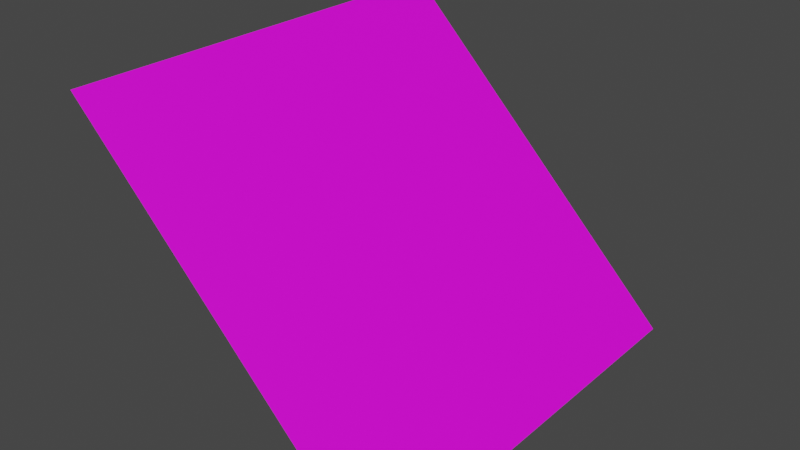 # Source: Cube-Model.blend  (saved by Blender 2.83.19; exported with 4.5.12 LTS)
import bpy
from mathutils import Matrix  # noqa: F401  (used for matrix-valued properties, if any)

bpy.ops.wm.read_factory_settings(use_empty=True)
scene = bpy.context.scene
scene.name = 'Scene'

# ---- collections
col_collection = bpy.data.collections.new('Collection'); scene.collection.children.link(col_collection)

# ---- images (referenced by path relative to the original .blend; pixels are not part of the script)
import os
ASSET_DIR = os.environ.get("B2B_ASSET_DIR", "")  # directory of the original .blend (textures are referenced by path, not embedded)
HERE = os.path.dirname(os.path.abspath(__file__))  # packed textures are extracted next to this script under _unpacked/

def load_image(name, relpath, width, height, colorspace="sRGB"):
    """Load a texture the original file referenced (path relative to the .blend, or extracted next to this script)."""
    p = next((c for c in (os.path.join(HERE, relpath), os.path.join(ASSET_DIR, relpath)) if relpath and os.path.exists(c)), "")
    if p:
        img = bpy.data.images.load(p, check_existing=True)
        img.name = name
    else:  # same state as the original file: an image datablock whose file is absent (Cycles renders it pink)
        img = bpy.data.images.new(name, width, height)
        img.source = "FILE"
        img.filepath = "//" + (relpath or name)
    img.colorspace_settings.name = colorspace
    return img
img_texture_jpg = load_image('texture.jpg', 'texture.jpg', 1024, 1024, 'sRGB')

# ---- materials (node trees are filled in below, after node groups)
mat_material_001 = bpy.data.materials.new('Material.001')
mat_material_001.use_transparent_shadow = False

# ---- material node trees
mat_material_001.use_nodes = True; mat_material_001.node_tree.nodes.clear()
_N = mat_material_001.node_tree.nodes; _L = mat_material_001.node_tree.links
n0 = _N.new('ShaderNodeBsdfPrincipled'); n0.name = 'Principled BSDF'; n0.location = (10, 300)
n0.distribution = 'GGX'
n0.subsurface_method = 'BURLEY'
n0.inputs[3].default_value = 1.45
n0.inputs[27].default_value = (0.0, 0.0, 0.0, 1.0)
n0.inputs[28].default_value = 1.0
n1 = _N.new('ShaderNodeOutputMaterial'); n1.name = 'Material Output'; n1.location = (300, 300)
n2 = _N.new('ShaderNodeTexImage'); n2.name = 'Image Texture'; n2.location = (-280, 280)
n2.image = img_texture_jpg
n2.interpolation = 'Smart'
_L.new(n0.outputs[0], n1.inputs[0])
_L.new(n2.outputs[0], n0.inputs[0])
n1.is_active_output = True

# ---- world
world_world = bpy.data.worlds.new('World'); scene.world = world_world
world_world.use_nodes = True; world_world.node_tree.nodes.clear()
_N = world_world.node_tree.nodes; _L = world_world.node_tree.links
n0 = _N.new('ShaderNodeOutputWorld'); n0.name = 'World Output'; n0.location = (300, 300)
n1 = _N.new('ShaderNodeBackground'); n1.name = 'Background'; n1.location = (10, 300)
n1.inputs[0].default_value = (0.05088, 0.05088, 0.05088, 1.0)
_L.new(n1.outputs[0], n0.inputs[0])
n0.is_active_output = True
world_world.color = (0.05088, 0.05088, 0.05088)
world_world.use_sun_shadow = False
world_world.sun_shadow_jitter_overblur = 0.0

# ---- meshes
me_plane = bpy.data.meshes.new('Plane')
me_plane.from_pydata([(-1.0, -1.0, 0.0), (1.0, -1.0, 0.0), (-1.0, 1.0, 0.0), (1.0, 1.0, 0.0)], [], [(0, 1, 3, 2)])
_uv = me_plane.uv_layers.new(name='UVMap')
_uv.uv.foreach_set('vector', [0.0, 0.0, 1.0, 0.0, 1.0, 1.0, 0.0, 1.0])
me_plane.materials.append(mat_material_001)
me_plane.use_remesh_fix_poles = True
me_plane.use_remesh_preserve_attributes = False
me_plane.use_mirror_vertex_groups = False
me_plane.update()

# ---- objects
ob_plane = bpy.data.objects.new('Plane', me_plane)

# ---- transforms, parenting, visibility, modifiers, constraints
ob_plane.location = (0.0, 0.0, 0.0)
ob_plane.rotation_euler = (0.0, 0.7854, 0.0)
ob_plane.lineart.crease_threshold = 0.0

# ---- collection membership
col_collection.objects.link(ob_plane)

# ---- scene / render settings (as saved in the file)
scene.frame_start = 1; scene.frame_end = 250; scene.frame_set(1)
scene.render.engine = 'BLENDER_EEVEE_NEXT'
scene.cycles.use_denoising = False
scene.cycles.samples = 128
scene.cycles.sampling_pattern = 'TABULATED_SOBOL'
scene.cycles.use_adaptive_sampling = False
scene.cycles.use_light_tree = False
scene.view_settings.view_transform = 'Filmic'
bpy.context.view_layer.update()

# ---- added for rendering (the .blend has no active camera and no usable light): camera, sun
cam_auto = bpy.data.cameras.new('AutoCamera')
cam_auto.lens = 50.0
cam_auto.sensor_width = 36.0
cam_auto.clip_end = 1000.0
ob_auto_camera = bpy.data.objects.new('AutoCamera', cam_auto)
scene.collection.objects.link(ob_auto_camera)
ob_auto_camera.location = (2.61693, -3.14032, 2.09354)
ob_auto_camera.rotation_euler = (1.09748, -7.21219e-08, 0.694738)
scene.camera = ob_auto_camera
light_auto_sun = bpy.data.lights.new('AutoSun', 'SUN')
light_auto_sun.energy = 3.0
light_auto_sun.angle = 0.0523599
ob_auto_sun = bpy.data.objects.new('AutoSun', light_auto_sun)
scene.collection.objects.link(ob_auto_sun)
ob_auto_sun.rotation_euler = (0.872665, 0.174533, 0.523599)
bpy.context.view_layer.update()
